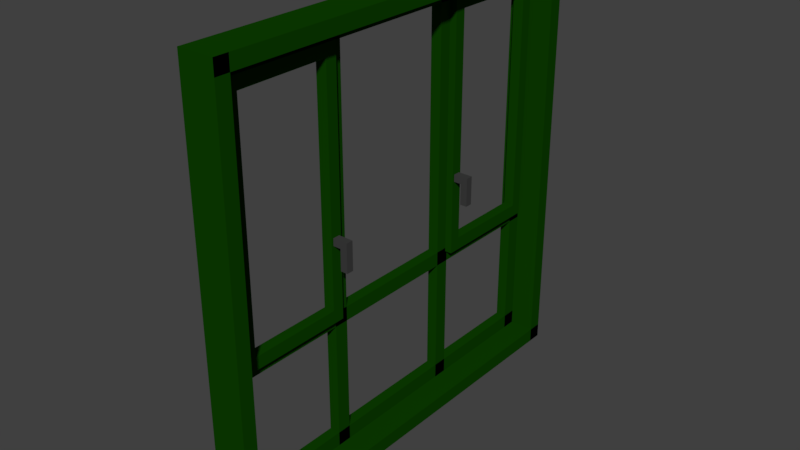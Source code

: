 # Source: finestra.blend  (saved by Blender 2.78.0; exported with 4.5.12 LTS)
import bpy
from mathutils import Matrix  # noqa: F401  (used for matrix-valued properties, if any)

bpy.ops.wm.read_factory_settings(use_empty=True)
scene = bpy.context.scene
scene.name = 'Scene'

# ---- collections
col_collection_1 = bpy.data.collections.new('Collection 1'); scene.collection.children.link(col_collection_1)

# ---- materials (node trees are filled in below, after node groups)
mat_material_004 = bpy.data.materials.new('Material.004')
mat_material_004.alpha_threshold = 0.0
mat_material_004.use_transparent_shadow = False
mat_material_004.diffuse_color = (0.04696, 0.04696, 0.04696, 1.0)
mat_material_004.roughness = 0.5
mat_material_004.specular_intensity = 0.0
mat_material_003 = bpy.data.materials.new('Material.003')
mat_material_003.alpha_threshold = 0.0
mat_material_003.use_transparent_shadow = False
mat_material_003.diffuse_color = (0.004387, 0.05222, 0.0, 1.0)
mat_material_003.roughness = 0.5
mat_material_003.specular_intensity = 0.0

# ---- material node trees

# ---- world
world_world = bpy.data.worlds.new('World'); scene.world = world_world
world_world.color = (0.05088, 0.05088, 0.05088)
world_world.use_sun_shadow = False
world_world.sun_shadow_jitter_overblur = 0.0
world_world.cycles.sampling_method = 'MANUAL'

# ---- meshes
me_cube_000 = bpy.data.meshes.new('Cube.000')
me_cube_000.from_pydata([(0.07, 0.04179, -0.3434), (0.07, 0.04179, 0.05657), (0.07, -0.05821, -0.3434), (0.07, -0.05821, 0.05657), (0.17, 0.04179, -0.3434), (0.17, 0.04179, 0.05657), (0.17, -0.05821, -0.3434), (0.17, -0.05821, 0.05657), (0.07, 0.04179, -0.04616), (0.07, -0.05821, -0.04616), (0.17, -0.05821, -0.04616), (0.17, 0.04179, -0.04616), (0.07, 0.04179, -0.04616), (0.07, 0.04179, 0.05657), (0.07, -0.05821, 0.05657), (0.07, -0.05821, -0.04616), (-0.0399, 0.04179, -0.04616), (-0.0399, 0.04179, 0.05657), (-0.0399, -0.05821, 0.05657), (-0.0399, -0.05821, -0.04616)], [], [(9, 10, 7, 3), (10, 11, 5, 7), (11, 8, 1, 5), (2, 0, 4, 6), (7, 5, 1, 3), (4, 0, 8, 11), (6, 4, 11, 10), (2, 6, 10, 9), (15, 19, 16, 12), (13, 17, 18, 14), (14, 18, 19, 15), (12, 16, 17, 13), (0, 2, 9, 8)])
_uv = me_cube_000.uv_layers.new(name='UVMap')
_uv.uv.foreach_set('vector', [0.0, 0.0, 0.0, 1.0, 1.0, 1.0, 1.0, 0.0, 0.0, 0.0, 0.0, 1.0, 1.0, 1.0, 1.0, 0.0, 0.0, 0.0, 0.0, 1.0, 1.0, 1.0, 1.0, 0.0, 0.0, 0.0, 0.0, 1.0, 1.0, 1.0, 1.0, 0.0, 0.0, 0.0, 0.0, 1.0, 1.0, 1.0, 1.0, 0.0, 0.0, 0.0, 0.0, 1.0, 1.0, 1.0, 1.0, 0.0, 0.0, 0.0, 0.0, 1.0, 1.0, 1.0, 1.0, 0.0, 0.0, 0.0, 0.0, 1.0, 1.0, 1.0, 1.0, 0.0, 0.0, 0.0, 0.0, 1.0, 1.0, 1.0, 1.0, 0.0, 0.0, 0.0, 0.0, 1.0, 1.0, 1.0, 1.0, 0.0, 0.0, 0.0, 0.0, 1.0, 1.0, 1.0, 1.0, 0.0, 0.0, 0.0, 0.0, 1.0, 1.0, 1.0, 1.0, 0.0, 0.0, 1.0, 0.0, 0.0, 1.0, 0.0, 1.0, 1.0])
me_cube_000.materials.append(mat_material_004)
me_cube_000.use_remesh_preserve_volume = False
me_cube_000.use_remesh_preserve_attributes = False
me_cube_000.use_mirror_vertex_groups = False
me_cube_000.update()
me_cube_014 = bpy.data.meshes.new('Cube.014')
me_cube_014.from_pydata([(-0.1, 1.55, -1.495), (-0.1, 1.55, 2.005), (-0.1, -0.04995, -1.495), (-0.1, -0.04995, 2.005), (0.04998, 1.55, -1.495), (0.04998, 1.55, 2.005), (0.04998, -0.04995, -1.495), (0.04998, -0.04995, 2.005), (-0.1, 0.11, -1.32), (-0.1, 1.39, -1.32), (-0.1, 1.39, 1.83), (-0.1, 0.11, 1.83), (0.04998, 0.11, 1.83), (0.04998, 0.11, -1.32), (0.04989, 1.39, -1.314), (0.04989, 1.39, 1.836)], [], [(2, 8, 9, 0), (2, 6, 7, 3), (1, 10, 11, 3), (4, 0, 1, 5), (2, 0, 4, 6), (7, 5, 1, 3), (8, 13, 14, 9), (9, 14, 15, 10), (5, 15, 14, 4), (4, 14, 13, 6), (3, 11, 8, 2), (0, 9, 10, 1), (7, 12, 15, 5), (6, 13, 12, 7), (10, 15, 12, 11), (8, 11, 12, 13)])
_uv = me_cube_014.uv_layers.new(name='UVMap')
_uv.uv.foreach_set('vector', [0.0, 0.0, 0.0, 1.0, 1.0, 1.0, 1.0, 0.0, 0.0, 0.0, 0.0, 1.0, 1.0, 1.0, 1.0, 0.0, 0.0, 0.0, 0.0, 1.0, 1.0, 1.0, 1.0, 0.0, 0.0, 0.0, 0.0, 1.0, 1.0, 1.0, 1.0, 0.0, 0.0, 0.0, 0.0, 1.0, 1.0, 1.0, 1.0, 0.0, 0.0, 0.0, 0.0, 1.0, 1.0, 1.0, 1.0, 0.0, 0.0, 0.0, 0.0, 1.0, 1.0, 1.0, 1.0, 0.0, 0.0, 0.0, 0.0, 1.0, 1.0, 1.0, 1.0, 0.0, 0.0, 0.0, 0.0, 1.0, 1.0, 1.0, 1.0, 0.0, 0.0, 0.0, 0.0, 1.0, 1.0, 1.0, 1.0, 0.0, 0.0, 0.0, 0.0, 1.0, 1.0, 1.0, 1.0, 0.0, 0.0, 0.0, 0.0, 1.0, 1.0, 1.0, 1.0, 0.0, 0.0, 0.0, 0.0, 1.0, 1.0, 1.0, 1.0, 0.0, 0.0, 0.0, 0.0, 1.0, 1.0, 1.0, 1.0, 0.0, 0.0, 0.0, 0.0, 1.0, 1.0, 1.0, 1.0, 0.0, 0.0, 0.0, 0.0, 1.0, 1.0, 1.0, 1.0, 0.0])
me_cube_014.materials.append(mat_material_003)
me_cube_014.use_remesh_preserve_volume = False
me_cube_014.use_remesh_preserve_attributes = False
me_cube_014.use_mirror_vertex_groups = False
me_cube_014.update()
me_cube_002 = bpy.data.meshes.new('Cube.002')
me_cube_002.from_pydata([(0.1435, -3.0, 0.2609), (0.1435, 3.0, 0.2609), (0.1435, 3.0, 0.06085), (-0.2065, 3.0, 0.2609), (-0.2065, -3.0, 0.2609), (-0.3565, 3.0, 0.4609), (-0.3565, -3.0, 0.4609), (-0.2065, 3.0, 0.4609), (-0.2065, -3.0, 0.4609), (-0.3565, -3.0, 2.061), (-0.3565, -3.0, 2.261), (-0.3565, 3.0, 2.061), (-0.3565, 3.0, 2.261), (-0.2065, -3.0, 2.061), (-0.2065, -3.0, 2.261), (-0.2065, 3.0, 2.061), (-0.2065, 3.0, 2.261), (-0.3565, -1.1, 6.061), (-0.3565, -0.9, 6.061), (-0.3565, -1.1, 0.06085), (-0.3565, -0.9, 0.06085), (-0.2065, -1.1, 6.061), (-0.2065, -0.9, 6.061), (-0.2065, -1.1, 0.06085), (-0.2065, -0.9, 0.06085), (-0.3565, 0.9, 6.061), (-0.3565, 1.1, 6.061), (-0.3565, 0.9, 0.06085), (-0.3565, 1.1, 0.06085), (-0.2065, 0.9, 6.061), (-0.2065, 1.1, 6.061), (-0.2065, 0.9, 0.06085), (-0.2065, 1.1, 0.06085), (-0.3565, -3.0, 6.061), (-0.3565, 3.0, 6.061), (0.1435, -3.0, 5.861), (0.1435, -3.0, 6.061), (0.1435, 3.0, 5.861), (0.1435, 3.0, 6.061), (-0.2065, 3.0, 5.861), (-0.2065, -3.0, 5.861), (-0.3565, 3.0, 5.661), (-0.3565, -3.0, 5.661), (-0.2065, 3.0, 5.661), (-0.2065, -3.0, 5.661), (-0.3565, 3.0, 0.06085), (0.1435, 2.8, 6.061), (0.1435, 2.8, 0.06085), (-0.2065, 2.8, 0.06085), (-0.2065, 2.8, 6.061), (-0.3565, 2.6, 6.061), (-0.3565, 2.6, 0.06085), (-0.2065, 2.6, 6.061), (-0.2065, 2.6, 0.06085), (-0.3565, -3.0, 0.06085), (0.1435, -2.8, 6.061), (0.1435, -3.0, 0.06085), (0.1435, -2.8, 0.06085), (-0.2065, -2.8, 6.061), (-0.2065, -2.8, 0.06085), (-0.3565, -2.6, 6.061), (-0.3565, -2.6, 0.06085), (-0.2065, -2.6, 6.061), (-0.2065, -2.6, 0.06085)], [], [(1, 0, 56, 2), (3, 4, 0, 1), (45, 34, 38, 2), (2, 56, 54, 45), (5, 6, 8, 7), (3, 7, 8, 4), (9, 10, 12, 11), (15, 16, 14, 13), (11, 15, 13, 9), (16, 12, 10, 14), (17, 18, 20, 19), (23, 24, 22, 21), (19, 23, 21, 17), (24, 20, 18, 22), (25, 26, 28, 27), (31, 32, 30, 29), (27, 31, 29, 25), (32, 28, 26, 30), (54, 56, 36, 33), (37, 38, 36, 35), (39, 37, 35, 40), (41, 43, 44, 42), (39, 40, 44, 43), (38, 34, 33, 36), (2, 38, 46, 47), (34, 45, 51, 50), (47, 46, 49, 48), (53, 52, 50, 51), (49, 52, 53, 48), (34, 41, 42, 33), (56, 57, 55, 36), (6, 5, 45, 54), (57, 59, 58, 55), (60, 61, 54, 33), (63, 61, 60, 62), (58, 59, 63, 62)])
_uv = me_cube_002.uv_layers.new(name='UVMap')
_uv.uv.foreach_set('vector', [0.0, 0.0, 0.0, 1.0, 1.0, 1.0, 1.0, 0.0, 0.0, 0.0, 0.0, 1.0, 1.0, 1.0, 1.0, 0.0, 0.0, 0.0, 0.0, 1.0, 1.0, 1.0, 1.0, 0.0, 0.0, 0.0, 0.0, 1.0, 1.0, 1.0, 1.0, 0.0, 0.0, 0.0, 0.0, 1.0, 1.0, 1.0, 1.0, 0.0, 0.0, 0.0, 0.0, 1.0, 1.0, 1.0, 1.0, 0.0, 0.0, 0.0, 1.0, 0.0, 1.0, 1.0, 0.0, 1.0, 0.0, 0.0, 1.0, 0.0, 1.0, 1.0, 0.0, 1.0, 0.0, 0.0, 1.0, 0.0, 1.0, 1.0, 0.0, 1.0, 0.0, 0.0, 1.0, 0.0, 1.0, 1.0, 0.0, 1.0, 0.0, 0.0, 1.0, 0.0, 1.0, 1.0, 0.0, 1.0, 0.0, 0.0, 1.0, 0.0, 1.0, 1.0, 0.0, 1.0, 0.0, 0.0, 1.0, 0.0, 1.0, 1.0, 0.0, 1.0, 0.0, 0.0, 1.0, 0.0, 1.0, 1.0, 0.0, 1.0, 0.0, 0.0, 1.0, 0.0, 1.0, 1.0, 0.0, 1.0, 0.0, 0.0, 1.0, 0.0, 1.0, 1.0, 0.0, 1.0, 0.0, 0.0, 1.0, 0.0, 1.0, 1.0, 0.0, 1.0, 0.0, 0.0, 1.0, 0.0, 1.0, 1.0, 0.0, 1.0, 0.0, 0.0, 1.0, 0.0, 1.0, 1.0, 0.0, 1.0, 0.0, 0.0, 1.0, 0.0, 1.0, 1.0, 0.0, 1.0, 0.0, 0.0, 1.0, 0.0, 1.0, 1.0, 0.0, 1.0, 0.0, 0.0, 1.0, 0.0, 1.0, 1.0, 0.0, 1.0, 0.0, 0.0, 1.0, 0.0, 1.0, 1.0, 0.0, 1.0, 0.0, 0.0, 1.0, 0.0, 1.0, 1.0, 0.0, 1.0, 0.0, 0.0, 0.0, 1.0, 1.0, 1.0, 1.0, 0.0, 0.0, 0.0, 0.0, 1.0, 0.0, 1.0, 1.0, 1.0, 0.0, 0.0, 0.0, 1.0, 1.0, 1.0, 1.0, 0.0, 0.0, 0.0, 0.0, 1.0, 1.0, 1.0, 1.0, 0.0, 0.0, 0.0, 0.0, 1.0, 1.0, 1.0, 1.0, 0.0, 1.0, 1.0, 1.0, 1.0, 0.0, 1.0, 1.0, 0.0, 0.0, 0.0, 1.0, 0.0, 1.0, 1.0, 0.0, 1.0, 0.0, 1.0, 1.0, 1.0, 1.0, 1.0, 1.0, 0.0, 0.0, 0.0, 1.0, 0.0, 1.0, 1.0, 0.0, 1.0, 1.0, 1.0, 0.0, 1.0, 0.0, 1.0, 0.0, 0.0, 0.0, 0.0, 1.0, 0.0, 1.0, 1.0, 0.0, 1.0, 0.0, 0.0, 1.0, 0.0, 1.0, 1.0, 0.0, 1.0])
me_cube_002.materials.append(mat_material_003)
me_cube_002.use_remesh_preserve_volume = False
me_cube_002.use_remesh_preserve_attributes = False
me_cube_002.use_mirror_vertex_groups = False
me_cube_002.update()
me_cube_005 = bpy.data.meshes.new('Cube.005')
me_cube_005.from_pydata([(-0.1, 1.55, -1.495), (-0.1, 1.55, 2.005), (-0.1, -0.04995, -1.495), (-0.1, -0.04995, 2.005), (0.04998, 1.55, -1.495), (0.04998, 1.55, 2.005), (0.04998, -0.04995, -1.495), (0.04998, -0.04995, 2.005), (-0.1, 0.11, -1.32), (-0.1, 1.39, -1.32), (-0.1, 1.39, 1.83), (-0.1, 0.11, 1.83), (0.04998, 0.11, 1.83), (0.04998, 0.11, -1.32), (0.04989, 1.39, -1.314), (0.04989, 1.39, 1.836)], [], [(2, 8, 9, 0), (2, 6, 7, 3), (1, 10, 11, 3), (4, 0, 1, 5), (2, 0, 4, 6), (7, 5, 1, 3), (8, 13, 14, 9), (9, 14, 15, 10), (5, 15, 14, 4), (4, 14, 13, 6), (3, 11, 8, 2), (0, 9, 10, 1), (7, 12, 15, 5), (6, 13, 12, 7), (10, 15, 12, 11), (8, 11, 12, 13)])
_uv = me_cube_005.uv_layers.new(name='UVMap')
_uv.uv.foreach_set('vector', [0.0, 0.0, 0.0, 1.0, 1.0, 1.0, 1.0, 0.0, 0.0, 0.0, 0.0, 1.0, 1.0, 1.0, 1.0, 0.0, 0.0, 0.0, 0.0, 1.0, 1.0, 1.0, 1.0, 0.0, 0.0, 0.0, 0.0, 1.0, 1.0, 1.0, 1.0, 0.0, 0.0, 0.0, 0.0, 1.0, 1.0, 1.0, 1.0, 0.0, 0.0, 0.0, 0.0, 1.0, 1.0, 1.0, 1.0, 0.0, 0.0, 0.0, 0.0, 1.0, 1.0, 1.0, 1.0, 0.0, 0.0, 0.0, 0.0, 1.0, 1.0, 1.0, 1.0, 0.0, 0.0, 0.0, 0.0, 1.0, 1.0, 1.0, 1.0, 0.0, 0.0, 0.0, 0.0, 1.0, 1.0, 1.0, 1.0, 0.0, 0.0, 0.0, 0.0, 1.0, 1.0, 1.0, 1.0, 0.0, 0.0, 0.0, 0.0, 1.0, 1.0, 1.0, 1.0, 0.0, 0.0, 0.0, 0.0, 1.0, 1.0, 1.0, 1.0, 0.0, 0.0, 0.0, 0.0, 1.0, 1.0, 1.0, 1.0, 0.0, 0.0, 0.0, 0.0, 1.0, 1.0, 1.0, 1.0, 0.0, 0.0, 0.0, 0.0, 1.0, 1.0, 1.0, 1.0, 0.0])
me_cube_005.materials.append(mat_material_003)
me_cube_005.use_remesh_preserve_volume = False
me_cube_005.use_remesh_preserve_attributes = False
me_cube_005.use_mirror_vertex_groups = False
me_cube_005.update()
me_cube_006 = bpy.data.meshes.new('Cube.006')
me_cube_006.from_pydata([(0.07, 0.04179, -0.3434), (0.07, 0.04179, 0.05657), (0.07, -0.05821, -0.3434), (0.07, -0.05821, 0.05657), (0.17, 0.04179, -0.3434), (0.17, 0.04179, 0.05657), (0.17, -0.05821, -0.3434), (0.17, -0.05821, 0.05657), (0.07, 0.04179, -0.04616), (0.07, -0.05821, -0.04616), (0.17, -0.05821, -0.04616), (0.17, 0.04179, -0.04616), (0.07, 0.04179, -0.04616), (0.07, 0.04179, 0.05657), (0.07, -0.05821, 0.05657), (0.07, -0.05821, -0.04616), (-0.0399, 0.04179, -0.04616), (-0.0399, 0.04179, 0.05657), (-0.0399, -0.05821, 0.05657), (-0.0399, -0.05821, -0.04616)], [], [(9, 10, 7, 3), (10, 11, 5, 7), (11, 8, 1, 5), (2, 0, 4, 6), (7, 5, 1, 3), (4, 0, 8, 11), (6, 4, 11, 10), (2, 6, 10, 9), (15, 19, 16, 12), (13, 17, 18, 14), (14, 18, 19, 15), (12, 16, 17, 13), (0, 2, 9, 8)])
_uv = me_cube_006.uv_layers.new(name='UVMap')
_uv.uv.foreach_set('vector', [0.0, 0.0, 0.0, 1.0, 1.0, 1.0, 1.0, 0.0, 0.0, 0.0, 0.0, 1.0, 1.0, 1.0, 1.0, 0.0, 0.0, 0.0, 0.0, 1.0, 1.0, 1.0, 1.0, 0.0, 0.0, 0.0, 0.0, 1.0, 1.0, 1.0, 1.0, 0.0, 0.0, 0.0, 0.0, 1.0, 1.0, 1.0, 1.0, 0.0, 0.0, 0.0, 0.0, 1.0, 1.0, 1.0, 1.0, 0.0, 0.0, 0.0, 0.0, 1.0, 1.0, 1.0, 1.0, 0.0, 0.0, 0.0, 0.0, 1.0, 1.0, 1.0, 1.0, 0.0, 0.0, 0.0, 0.0, 1.0, 1.0, 1.0, 1.0, 0.0, 0.0, 0.0, 0.0, 1.0, 1.0, 1.0, 1.0, 0.0, 0.0, 0.0, 0.0, 1.0, 1.0, 1.0, 1.0, 0.0, 0.0, 0.0, 0.0, 1.0, 1.0, 1.0, 1.0, 0.0, 0.0, 1.0, 0.0, 0.0, 1.0, 0.0, 1.0, 1.0])
me_cube_006.materials.append(mat_material_004)
me_cube_006.use_remesh_preserve_volume = False
me_cube_006.use_remesh_preserve_attributes = False
me_cube_006.use_mirror_vertex_groups = False
me_cube_006.update()

# ---- objects
ob_manigliasx = bpy.data.objects.new('ManigliaSx', me_cube_000)
ob_finestrasx = bpy.data.objects.new('FinestraSx', me_cube_014)
ob_strutturafinestra = bpy.data.objects.new('StrutturaFInestra', me_cube_002)
ob_finestradx = bpy.data.objects.new('FinestraDx', me_cube_005)
ob_manigliadx = bpy.data.objects.new('ManigliaDx', me_cube_006)

# ---- transforms, parenting, visibility, modifiers, constraints
ob_manigliasx.location = (-0.07053, -1.144, 3.304)
ob_manigliasx.lineart.crease_threshold = 0.0
_vg = ob_manigliasx.vertex_groups.new(name='MainBone')
_vg = ob_manigliasx.vertex_groups.new(name='BoneManigliaSx')
ob_finestrasx.location = (-0.1584, -2.621, 3.706)
ob_finestrasx.lineart.crease_threshold = 0.0
_vg = ob_finestrasx.vertex_groups.new(name='MainBone')
_vg = ob_finestrasx.vertex_groups.new(name='BoneManigliaSx')
ob_strutturafinestra.location = (0.0, 0.0, 0.0)
ob_strutturafinestra.lineart.crease_threshold = 0.0
ob_finestradx.location = (-0.1584, 2.621, 3.706)
ob_finestradx.scale = (1.0, -1.0, 1.0)
ob_finestradx.lineart.crease_threshold = 0.0
_vg = ob_finestradx.vertex_groups.new(name='MainBone')
_vg = ob_finestradx.vertex_groups.new(name='BoneManigliaSx')
ob_manigliadx.location = (-0.07053, 1.144, 3.304)
ob_manigliadx.scale = (1.0, -1.0, 1.0)
ob_manigliadx.lineart.crease_threshold = 0.0
_vg = ob_manigliadx.vertex_groups.new(name='MainBone')
_vg = ob_manigliadx.vertex_groups.new(name='BoneManigliaSx')

# ---- collection membership
col_collection_1.objects.link(ob_manigliasx)
col_collection_1.objects.link(ob_finestrasx)
col_collection_1.objects.link(ob_strutturafinestra)
col_collection_1.objects.link(ob_finestradx)
col_collection_1.objects.link(ob_manigliadx)

# ---- scene / render settings (as saved in the file)
scene.frame_start = 1; scene.frame_end = 40; scene.frame_set(1)
scene.render.engine = 'BLENDER_EEVEE_NEXT'
scene.render.resolution_percentage = 50
scene.render.dither_intensity = 0.0
scene.cycles.use_denoising = False
scene.cycles.samples = 128
scene.cycles.sampling_pattern = 'TABULATED_SOBOL'
scene.cycles.light_sampling_threshold = 0.0
scene.cycles.use_adaptive_sampling = False
scene.cycles.use_light_tree = False
scene.cycles.blur_glossy = 0.0
scene.cycles.sample_clamp_indirect = 0.0
scene.view_settings.view_transform = 'Standard'
bpy.context.view_layer.update()

# ---- added for rendering (the .blend has no active camera and no usable light): camera, sun
cam_auto = bpy.data.cameras.new('AutoCamera')
cam_auto.lens = 50.0
cam_auto.sensor_width = 36.0
cam_auto.clip_end = 1000.0
ob_auto_camera = bpy.data.objects.new('AutoCamera', cam_auto)
scene.collection.objects.link(ob_auto_camera)
ob_auto_camera.location = (7.75787, -9.43729, 9.35238)
ob_auto_camera.rotation_euler = (1.09748, -7.21219e-08, 0.694738)
scene.camera = ob_auto_camera
light_auto_sun = bpy.data.lights.new('AutoSun', 'SUN')
light_auto_sun.energy = 3.0
light_auto_sun.angle = 0.0523599
ob_auto_sun = bpy.data.objects.new('AutoSun', light_auto_sun)
scene.collection.objects.link(ob_auto_sun)
ob_auto_sun.rotation_euler = (0.872665, 0.174533, 0.523599)
bpy.context.view_layer.update()
